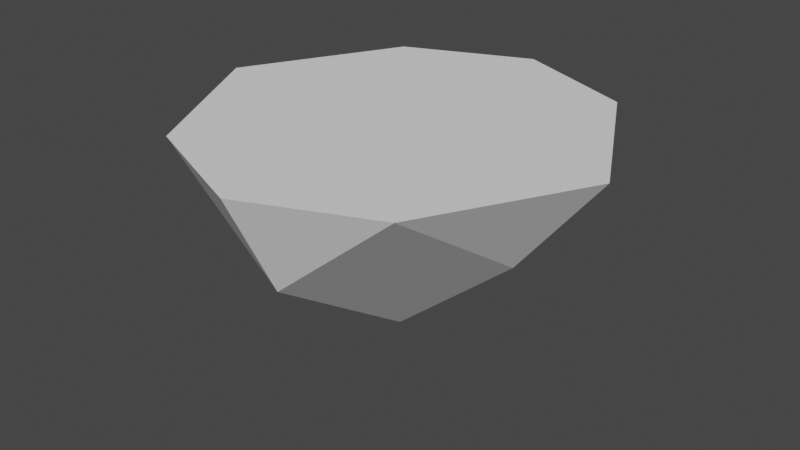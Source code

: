 # Source: Island.blend  (saved by Blender 2.80.75; exported with 4.5.12 LTS)
import bpy
from mathutils import Matrix  # noqa: F401  (used for matrix-valued properties, if any)

bpy.ops.wm.read_factory_settings(use_empty=True)
scene = bpy.context.scene
scene.name = 'Scene'

# ---- collections
col_collection = bpy.data.collections.new('Collection'); scene.collection.children.link(col_collection)

# ---- world
world_world = bpy.data.worlds.new('World'); scene.world = world_world
world_world.use_nodes = True; world_world.node_tree.nodes.clear()
_N = world_world.node_tree.nodes; _L = world_world.node_tree.links
n0 = _N.new('ShaderNodeOutputWorld'); n0.name = 'World Output'; n0.location = (300, 300)
n1 = _N.new('ShaderNodeBackground'); n1.name = 'Background'; n1.location = (10, 300)
n1.inputs[0].default_value = (0.05088, 0.05088, 0.05088, 1.0)
_L.new(n1.outputs[0], n0.inputs[0])
n0.is_active_output = True
world_world.color = (0.05088, 0.05088, 0.05088)
world_world.use_sun_shadow = False
world_world.sun_shadow_jitter_overblur = 0.0

# ---- meshes
me_island = bpy.data.meshes.new('Island')
me_island.from_pydata([(0.0, 2.5, -0.008859), (2.5, -1.093e-07, -0.008859), (-2.186e-07, -2.5, -0.008859), (-2.5, 2.981e-08, -0.008859), (0.0, 0.0, 2.491), (1.5, 1.875, -0.008859), (-1.124e-07, -1.875, 1.241), (1.5, -7.451e-08, 1.241), (1.5, -1.875, -0.008859), (1.872e-08, 1.875, 1.241), (-1.5, -1.875, -0.008859), (-1.5, 2.981e-08, 1.241), (-1.5, 1.875, -0.008859), (-0.01014, 0.1106, -0.008859), (2.0, 0.9375, -0.008859), (2.0, -0.9375, -0.008859), (-2.0, -0.9375, -0.008859), (-2.0, 0.9375, -0.008859), (-1.75, 1.406, -0.008859), (-0.75, 2.188, -0.008859), (0.75, 2.188, -0.008859), (-0.375, 2.344, -0.008859), (1.125, 2.031, -0.008859), (-1.125, 2.031, -0.008859), (0.375, 2.344, -0.008859), (-0.75, 2.188, -0.008859), (0.75, 2.188, -0.008859), (-0.1875, 2.422, -0.008859), (1.312, 1.953, -0.008859), (-0.9375, 2.109, -0.008859), (0.5625, 2.266, -0.008859), (-0.5625, 2.266, -0.008859), (0.9375, 2.109, -0.008859), (-1.312, 1.953, -0.008859), (0.1875, 2.422, -0.008859), (-0.75, 2.188, -0.008859), (0.75, 2.188, -0.008859), (0.75, -2.188, -0.008859), (-0.75, -2.188, -0.008859)], [], [(30, 36, 32, 20), (1, 7, 8, 15), (2, 6, 10, 38), (3, 11, 12, 18, 17), (13, 10, 16), (13, 15, 8), (29, 35, 31, 19), (12, 11, 9), (11, 4, 9), (10, 11, 3, 16), (10, 6, 11), (6, 4, 11), (8, 6, 2, 37), (8, 7, 6), (7, 4, 6), (5, 7, 1, 14), (5, 9, 7), (9, 4, 7), (5, 14, 13), (14, 1, 15, 13), (17, 13, 16, 3), (18, 13, 17), (12, 9, 25, 23, 33), (9, 0, 27, 21, 25), (0, 9, 26, 24, 34), (9, 5, 28, 22, 26), (23, 25, 35, 29), (25, 21, 31, 35), (24, 26, 36, 30), (26, 22, 32, 36), (13, 8, 37, 2, 38, 10), (0, 34, 24, 30, 20, 32, 22, 28, 5, 13, 12, 33, 23, 29, 19, 31, 21, 27), (12, 13, 18)])
_uv = me_island.uv_layers.new(name='UVMap')
_uv.uv.foreach_set('vector', [0.295, 0.445, 0.31, 0.43, 0.325, 0.415, 0.31, 0.43, 0.49, 0.25, 0.37, 0.25, 0.37, 0.13, 0.43, 0.19, 0.25, 0.01, 0.25, 0.13, 0.13, 0.13, 0.19, 0.07, 0.01, 0.25, 0.13, 0.25, 0.13, 0.37, 0.1, 0.34, 0.07, 0.31, 0.66, 0.16, 0.63, 0.13, 0.57, 0.19, 0.87, 0.25, 0.93, 0.19, 0.87, 0.13, 0.175, 0.415, 0.19, 0.43, 0.205, 0.445, 0.19, 0.43, 0.13, 0.37, 0.13, 0.25, 0.25, 0.37, 0.13, 0.25, 0.25, 0.25, 0.25, 0.37, 0.13, 0.13, 0.13, 0.25, 0.01, 0.25, 0.07, 0.19, 0.13, 0.13, 0.25, 0.13, 0.13, 0.25, 0.25, 0.13, 0.25, 0.25, 0.13, 0.25, 0.37, 0.13, 0.25, 0.13, 0.25, 0.01, 0.31, 0.07, 0.37, 0.13, 0.37, 0.25, 0.25, 0.13, 0.37, 0.25, 0.25, 0.25, 0.25, 0.13, 0.37, 0.37, 0.37, 0.25, 0.49, 0.25, 0.43, 0.31, 0.37, 0.37, 0.25, 0.37, 0.37, 0.25, 0.25, 0.37, 0.25, 0.25, 0.37, 0.25, 0.87, 0.37, 0.93, 0.31, 0.8625, 0.3625, 0.93, 0.31, 0.99, 0.25, 0.93, 0.19, 0.87, 0.25, 0.57, 0.31, 0.63, 0.25, 0.57, 0.19, 0.51, 0.25, 0.6, 0.34, 0.6, 0.28, 0.57, 0.31, 0.13, 0.37, 0.25, 0.37, 0.19, 0.43, 0.16, 0.4, 0.145, 0.385, 0.25, 0.37, 0.25, 0.49, 0.235, 0.475, 0.22, 0.46, 0.19, 0.43, 0.25, 0.49, 0.25, 0.37, 0.31, 0.43, 0.28, 0.46, 0.265, 0.475, 0.25, 0.37, 0.37, 0.37, 0.355, 0.385, 0.34, 0.4, 0.31, 0.43, 0.16, 0.4, 0.19, 0.43, 0.19, 0.43, 0.175, 0.415, 0.19, 0.43, 0.22, 0.46, 0.205, 0.445, 0.19, 0.43, 0.28, 0.46, 0.31, 0.43, 0.31, 0.43, 0.295, 0.445, 0.31, 0.43, 0.34, 0.4, 0.325, 0.415, 0.31, 0.43, 0.84, 0.16, 0.87, 0.13, 0.81, 0.07, 0.75, 0.01, 0.69, 0.07, 0.63, 0.13, 0.75, 0.49, 0.765, 0.475, 0.78, 0.46, 0.795, 0.445, 0.81, 0.43, 0.825, 0.415, 0.84, 0.4, 0.855, 0.385, 0.87, 0.37, 0.6337, 0.3663, 0.63, 0.37, 0.645, 0.385, 0.66, 0.4, 0.675, 0.415, 0.69, 0.43, 0.705, 0.445, 0.72, 0.46, 0.735, 0.475, 0.63, 0.37, 0.63, 0.31, 0.6, 0.34])
me_island.use_remesh_preserve_volume = False
me_island.use_remesh_preserve_attributes = False
me_island.use_mirror_vertex_groups = False
me_island.update()

# ---- objects
ob_island = bpy.data.objects.new('Island', me_island)

# ---- transforms, parenting, visibility, modifiers, constraints
ob_island.location = (0.0, 0.0, 0.0)
ob_island.rotation_euler = (0.0, 3.142, 0.0)
ob_island.lineart.crease_threshold = 0.0

# ---- collection membership
col_collection.objects.link(ob_island)

# ---- scene / render settings (as saved in the file)
scene.frame_start = 1; scene.frame_end = 250; scene.frame_set(1)
scene.render.engine = 'BLENDER_EEVEE_NEXT'
scene.cycles.use_denoising = False
scene.cycles.samples = 128
scene.cycles.sampling_pattern = 'TABULATED_SOBOL'
scene.cycles.use_adaptive_sampling = False
scene.cycles.use_light_tree = False
scene.view_settings.view_transform = 'Filmic'
bpy.context.view_layer.update()

# ---- added for rendering (the .blend has no active camera and no usable light): camera, sun
cam_auto = bpy.data.cameras.new('AutoCamera')
cam_auto.lens = 50.0
cam_auto.sensor_width = 36.0
cam_auto.clip_end = 1000.0
ob_auto_camera = bpy.data.objects.new('AutoCamera', cam_auto)
scene.collection.objects.link(ob_auto_camera)
ob_auto_camera.location = (6.93918, -8.32702, 4.31021)
ob_auto_camera.rotation_euler = (1.09748, -7.21219e-08, 0.694738)
scene.camera = ob_auto_camera
light_auto_sun = bpy.data.lights.new('AutoSun', 'SUN')
light_auto_sun.energy = 3.0
light_auto_sun.angle = 0.0523599
ob_auto_sun = bpy.data.objects.new('AutoSun', light_auto_sun)
scene.collection.objects.link(ob_auto_sun)
ob_auto_sun.rotation_euler = (0.872665, 0.174533, 0.523599)
bpy.context.view_layer.update()
